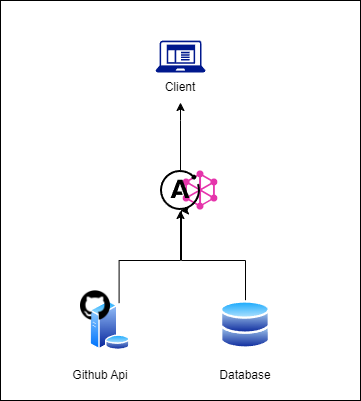

The diagram above was exported from draw.io. Its source (the exported page's mxGraphModel, read from the mxfile embedded in the PNG):
<mxGraphModel dx="956" dy="552" grid="1" gridSize="10" guides="1" tooltips="1" connect="1" arrows="1" fold="1" page="1" pageScale="1" pageWidth="850" pageHeight="1100" math="0" shadow="0">
  <root>
    <mxCell id="0" />
    <mxCell id="1" parent="0" />
    <mxCell id="7Qv5tCO4AqhqSkG_6EUV-27" value="" style="rounded=0;whiteSpace=wrap;html=1;" vertex="1" parent="1">
      <mxGeometry x="200" y="680" width="360" height="400" as="geometry" />
    </mxCell>
    <mxCell id="7Qv5tCO4AqhqSkG_6EUV-16" value="" style="shape=image;verticalLabelPosition=bottom;labelBackgroundColor=default;verticalAlign=top;aspect=fixed;imageAspect=0;image=https://tkssharma.com/static/e92ee52a822755019731cffc0b44e3d4/56e34/graphql.png;" vertex="1" parent="1">
      <mxGeometry x="380" y="850" width="40" height="40" as="geometry" />
    </mxCell>
    <mxCell id="7Qv5tCO4AqhqSkG_6EUV-18" style="edgeStyle=orthogonalEdgeStyle;rounded=0;orthogonalLoop=1;jettySize=auto;html=1;exitX=0.75;exitY=0;exitDx=0;exitDy=0;entryX=0.5;entryY=1;entryDx=0;entryDy=0;" edge="1" parent="1" source="7Qv5tCO4AqhqSkG_6EUV-4" target="7Qv5tCO4AqhqSkG_6EUV-12">
      <mxGeometry relative="1" as="geometry">
        <Array as="points">
          <mxPoint x="319" y="940" />
          <mxPoint x="380" y="940" />
        </Array>
      </mxGeometry>
    </mxCell>
    <mxCell id="7Qv5tCO4AqhqSkG_6EUV-4" value="" style="image;aspect=fixed;perimeter=ellipsePerimeter;html=1;align=center;shadow=0;dashed=0;spacingTop=3;image=img/lib/active_directory/database_server.svg;" vertex="1" parent="1">
      <mxGeometry x="289" y="980" width="41" height="50" as="geometry" />
    </mxCell>
    <mxCell id="7Qv5tCO4AqhqSkG_6EUV-19" style="edgeStyle=orthogonalEdgeStyle;rounded=0;orthogonalLoop=1;jettySize=auto;html=1;exitX=0.5;exitY=0;exitDx=0;exitDy=0;" edge="1" parent="1" source="7Qv5tCO4AqhqSkG_6EUV-5">
      <mxGeometry relative="1" as="geometry">
        <mxPoint x="380" y="890" as="targetPoint" />
        <Array as="points">
          <mxPoint x="445" y="940" />
          <mxPoint x="381" y="940" />
          <mxPoint x="381" y="890" />
        </Array>
      </mxGeometry>
    </mxCell>
    <mxCell id="7Qv5tCO4AqhqSkG_6EUV-5" value="" style="image;aspect=fixed;perimeter=ellipsePerimeter;html=1;align=center;shadow=0;dashed=0;spacingTop=3;image=img/lib/active_directory/databases.svg;" vertex="1" parent="1">
      <mxGeometry x="420" y="980" width="50" height="49" as="geometry" />
    </mxCell>
    <mxCell id="7Qv5tCO4AqhqSkG_6EUV-9" value="" style="shape=image;verticalLabelPosition=bottom;labelBackgroundColor=default;verticalAlign=top;aspect=fixed;imageAspect=0;image=data:image/png,(base64 omitted: 11520 chars);" vertex="1" parent="1">
      <mxGeometry x="280" y="970" width="30" height="30" as="geometry" />
    </mxCell>
    <mxCell id="7Qv5tCO4AqhqSkG_6EUV-10" value="Github Api" style="text;html=1;strokeColor=none;fillColor=none;align=center;verticalAlign=middle;whiteSpace=wrap;rounded=0;" vertex="1" parent="1">
      <mxGeometry x="270" y="1040" width="60" height="30" as="geometry" />
    </mxCell>
    <mxCell id="7Qv5tCO4AqhqSkG_6EUV-11" value="Database" style="text;html=1;strokeColor=none;fillColor=none;align=center;verticalAlign=middle;whiteSpace=wrap;rounded=0;" vertex="1" parent="1">
      <mxGeometry x="415" y="1040" width="60" height="30" as="geometry" />
    </mxCell>
    <mxCell id="7Qv5tCO4AqhqSkG_6EUV-25" style="edgeStyle=orthogonalEdgeStyle;rounded=0;orthogonalLoop=1;jettySize=auto;html=1;exitX=0.5;exitY=0;exitDx=0;exitDy=0;entryX=0.5;entryY=1;entryDx=0;entryDy=0;" edge="1" parent="1" source="7Qv5tCO4AqhqSkG_6EUV-12" target="7Qv5tCO4AqhqSkG_6EUV-23">
      <mxGeometry relative="1" as="geometry">
        <Array as="points">
          <mxPoint x="380" y="800" />
        </Array>
      </mxGeometry>
    </mxCell>
    <mxCell id="7Qv5tCO4AqhqSkG_6EUV-12" value="" style="shape=image;verticalLabelPosition=bottom;labelBackgroundColor=default;verticalAlign=top;aspect=fixed;imageAspect=0;image=https://www.svgrepo.com/show/305728/apollographql.svg;" vertex="1" parent="1">
      <mxGeometry x="360" y="850" width="40" height="40" as="geometry" />
    </mxCell>
    <mxCell id="7Qv5tCO4AqhqSkG_6EUV-22" value="" style="sketch=0;aspect=fixed;pointerEvents=1;shadow=0;dashed=0;html=1;strokeColor=none;labelPosition=center;verticalLabelPosition=bottom;verticalAlign=top;align=center;fillColor=#00188D;shape=mxgraph.mscae.enterprise.client_application" vertex="1" parent="1">
      <mxGeometry x="355" y="720" width="50" height="32" as="geometry" />
    </mxCell>
    <mxCell id="7Qv5tCO4AqhqSkG_6EUV-23" value="Client" style="text;html=1;strokeColor=none;fillColor=none;align=center;verticalAlign=middle;whiteSpace=wrap;rounded=0;" vertex="1" parent="1">
      <mxGeometry x="350" y="752" width="60" height="30" as="geometry" />
    </mxCell>
  </root>
</mxGraphModel>